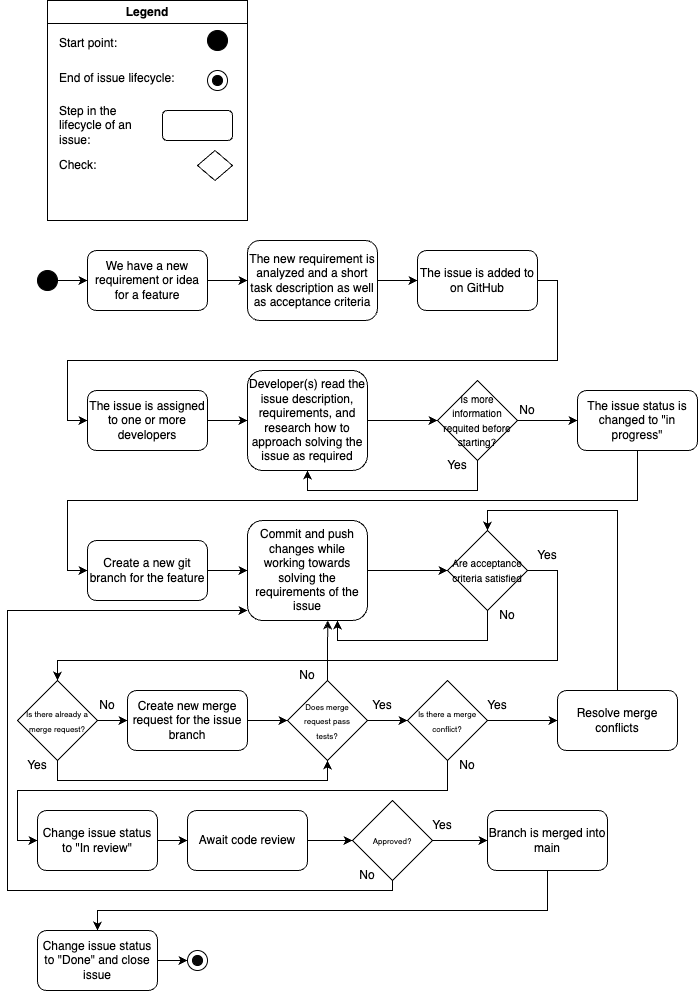

The diagram above was exported from draw.io. Its source (the exported page's mxGraphModel, read from the mxfile embedded in the PNG):
<mxGraphModel dx="1590" dy="2110" grid="1" gridSize="10" guides="1" tooltips="1" connect="1" arrows="1" fold="1" page="1" pageScale="1" pageWidth="850" pageHeight="1100" math="0" shadow="0">
  <root>
    <mxCell id="0" />
    <mxCell id="1" parent="0" />
    <mxCell id="afViN9S37lB5By26L2ex-8" style="edgeStyle=orthogonalEdgeStyle;rounded=0;orthogonalLoop=1;jettySize=auto;html=1;exitX=1;exitY=0.5;exitDx=0;exitDy=0;entryX=0;entryY=0.5;entryDx=0;entryDy=0;" edge="1" parent="1" source="afViN9S37lB5By26L2ex-1" target="afViN9S37lB5By26L2ex-2">
      <mxGeometry relative="1" as="geometry" />
    </mxCell>
    <mxCell id="afViN9S37lB5By26L2ex-1" value="" style="ellipse;whiteSpace=wrap;html=1;aspect=fixed;fillColor=#000000;" vertex="1" parent="1">
      <mxGeometry x="150" y="90" width="20" height="20" as="geometry" />
    </mxCell>
    <mxCell id="afViN9S37lB5By26L2ex-9" style="edgeStyle=orthogonalEdgeStyle;rounded=0;orthogonalLoop=1;jettySize=auto;html=1;entryX=0;entryY=0.5;entryDx=0;entryDy=0;" edge="1" parent="1" source="afViN9S37lB5By26L2ex-2" target="afViN9S37lB5By26L2ex-3">
      <mxGeometry relative="1" as="geometry" />
    </mxCell>
    <mxCell id="afViN9S37lB5By26L2ex-2" value="We have a new requirement or idea for a feature" style="rounded=1;whiteSpace=wrap;html=1;" vertex="1" parent="1">
      <mxGeometry x="200" y="70" width="120" height="60" as="geometry" />
    </mxCell>
    <mxCell id="afViN9S37lB5By26L2ex-10" style="edgeStyle=orthogonalEdgeStyle;rounded=0;orthogonalLoop=1;jettySize=auto;html=1;entryX=0;entryY=0.5;entryDx=0;entryDy=0;" edge="1" parent="1" source="afViN9S37lB5By26L2ex-3" target="afViN9S37lB5By26L2ex-4">
      <mxGeometry relative="1" as="geometry" />
    </mxCell>
    <mxCell id="afViN9S37lB5By26L2ex-3" value="The new requirement is analyzed and a short task description as well as acceptance criteria" style="rounded=1;whiteSpace=wrap;html=1;" vertex="1" parent="1">
      <mxGeometry x="360" y="60" width="130" height="80" as="geometry" />
    </mxCell>
    <mxCell id="afViN9S37lB5By26L2ex-4" value="The issue is added to on GitHub" style="rounded=1;whiteSpace=wrap;html=1;" vertex="1" parent="1">
      <mxGeometry x="530" y="70" width="120" height="60" as="geometry" />
    </mxCell>
    <mxCell id="afViN9S37lB5By26L2ex-12" style="edgeStyle=orthogonalEdgeStyle;rounded=0;orthogonalLoop=1;jettySize=auto;html=1;entryX=0;entryY=0.5;entryDx=0;entryDy=0;exitX=1;exitY=0.5;exitDx=0;exitDy=0;" edge="1" parent="1" source="afViN9S37lB5By26L2ex-4" target="afViN9S37lB5By26L2ex-6">
      <mxGeometry relative="1" as="geometry">
        <mxPoint x="750" y="130" as="sourcePoint" />
        <Array as="points">
          <mxPoint x="670" y="100" />
          <mxPoint x="670" y="180" />
          <mxPoint x="180" y="180" />
          <mxPoint x="180" y="240" />
        </Array>
      </mxGeometry>
    </mxCell>
    <mxCell id="afViN9S37lB5By26L2ex-18" style="edgeStyle=orthogonalEdgeStyle;rounded=0;orthogonalLoop=1;jettySize=auto;html=1;entryX=0;entryY=0.5;entryDx=0;entryDy=0;" edge="1" parent="1" source="afViN9S37lB5By26L2ex-6" target="afViN9S37lB5By26L2ex-15">
      <mxGeometry relative="1" as="geometry" />
    </mxCell>
    <mxCell id="afViN9S37lB5By26L2ex-6" value="The issue is assigned to one or more developers" style="rounded=1;whiteSpace=wrap;html=1;" vertex="1" parent="1">
      <mxGeometry x="200" y="210" width="120" height="60" as="geometry" />
    </mxCell>
    <mxCell id="afViN9S37lB5By26L2ex-19" style="edgeStyle=orthogonalEdgeStyle;rounded=0;orthogonalLoop=1;jettySize=auto;html=1;entryX=0;entryY=0.5;entryDx=0;entryDy=0;" edge="1" parent="1" source="afViN9S37lB5By26L2ex-15" target="afViN9S37lB5By26L2ex-16">
      <mxGeometry relative="1" as="geometry" />
    </mxCell>
    <mxCell id="afViN9S37lB5By26L2ex-15" value="Developer(s) read the issue description, requirements, and research how to approach solving the issue as required" style="rounded=1;whiteSpace=wrap;html=1;" vertex="1" parent="1">
      <mxGeometry x="360" y="190" width="120" height="100" as="geometry" />
    </mxCell>
    <mxCell id="afViN9S37lB5By26L2ex-17" style="edgeStyle=orthogonalEdgeStyle;rounded=0;orthogonalLoop=1;jettySize=auto;html=1;entryX=0.5;entryY=1;entryDx=0;entryDy=0;" edge="1" parent="1" source="afViN9S37lB5By26L2ex-16" target="afViN9S37lB5By26L2ex-15">
      <mxGeometry relative="1" as="geometry">
        <Array as="points">
          <mxPoint x="590" y="310" />
          <mxPoint x="420" y="310" />
        </Array>
      </mxGeometry>
    </mxCell>
    <mxCell id="afViN9S37lB5By26L2ex-20" style="edgeStyle=orthogonalEdgeStyle;rounded=0;orthogonalLoop=1;jettySize=auto;html=1;exitX=1;exitY=0.5;exitDx=0;exitDy=0;entryX=0;entryY=0.5;entryDx=0;entryDy=0;" edge="1" parent="1" source="afViN9S37lB5By26L2ex-16" target="afViN9S37lB5By26L2ex-22">
      <mxGeometry relative="1" as="geometry">
        <mxPoint x="640" y="240" as="targetPoint" />
      </mxGeometry>
    </mxCell>
    <mxCell id="afViN9S37lB5By26L2ex-16" value="&lt;span style=&quot;font-size: 10px;&quot;&gt;Is more information requited before starting?&lt;/span&gt;" style="rhombus;whiteSpace=wrap;html=1;" vertex="1" parent="1">
      <mxGeometry x="550" y="200" width="80" height="80" as="geometry" />
    </mxCell>
    <mxCell id="afViN9S37lB5By26L2ex-25" style="edgeStyle=orthogonalEdgeStyle;rounded=0;orthogonalLoop=1;jettySize=auto;html=1;entryX=0;entryY=0.5;entryDx=0;entryDy=0;" edge="1" parent="1" source="afViN9S37lB5By26L2ex-22" target="afViN9S37lB5By26L2ex-24">
      <mxGeometry relative="1" as="geometry">
        <Array as="points">
          <mxPoint x="750" y="320" />
          <mxPoint x="180" y="320" />
          <mxPoint x="180" y="390" />
        </Array>
      </mxGeometry>
    </mxCell>
    <mxCell id="afViN9S37lB5By26L2ex-22" value="The issue status is changed to &quot;in progress&quot;" style="rounded=1;whiteSpace=wrap;html=1;" vertex="1" parent="1">
      <mxGeometry x="690" y="210" width="120" height="60" as="geometry" />
    </mxCell>
    <mxCell id="afViN9S37lB5By26L2ex-27" style="edgeStyle=orthogonalEdgeStyle;rounded=0;orthogonalLoop=1;jettySize=auto;html=1;entryX=0;entryY=0.5;entryDx=0;entryDy=0;" edge="1" parent="1" source="afViN9S37lB5By26L2ex-24" target="afViN9S37lB5By26L2ex-26">
      <mxGeometry relative="1" as="geometry" />
    </mxCell>
    <mxCell id="afViN9S37lB5By26L2ex-24" value="Create a new git branch for the feature" style="rounded=1;whiteSpace=wrap;html=1;" vertex="1" parent="1">
      <mxGeometry x="200" y="360" width="120" height="60" as="geometry" />
    </mxCell>
    <mxCell id="afViN9S37lB5By26L2ex-28" style="edgeStyle=orthogonalEdgeStyle;rounded=0;orthogonalLoop=1;jettySize=auto;html=1;" edge="1" parent="1" source="afViN9S37lB5By26L2ex-26">
      <mxGeometry relative="1" as="geometry">
        <mxPoint x="560" y="390" as="targetPoint" />
      </mxGeometry>
    </mxCell>
    <mxCell id="afViN9S37lB5By26L2ex-26" value="Commit and push changes while working towards solving the requirements of the issue" style="rounded=1;whiteSpace=wrap;html=1;" vertex="1" parent="1">
      <mxGeometry x="360" y="340" width="120" height="100" as="geometry" />
    </mxCell>
    <mxCell id="afViN9S37lB5By26L2ex-30" style="edgeStyle=orthogonalEdgeStyle;rounded=0;orthogonalLoop=1;jettySize=auto;html=1;entryX=0.75;entryY=1;entryDx=0;entryDy=0;" edge="1" parent="1" source="afViN9S37lB5By26L2ex-29" target="afViN9S37lB5By26L2ex-26">
      <mxGeometry relative="1" as="geometry">
        <Array as="points">
          <mxPoint x="600" y="460" />
          <mxPoint x="450" y="460" />
        </Array>
      </mxGeometry>
    </mxCell>
    <mxCell id="afViN9S37lB5By26L2ex-60" style="edgeStyle=orthogonalEdgeStyle;rounded=0;orthogonalLoop=1;jettySize=auto;html=1;entryX=0.5;entryY=0;entryDx=0;entryDy=0;" edge="1" parent="1" source="afViN9S37lB5By26L2ex-29" target="afViN9S37lB5By26L2ex-66">
      <mxGeometry relative="1" as="geometry">
        <Array as="points">
          <mxPoint x="670" y="390" />
          <mxPoint x="670" y="480" />
          <mxPoint x="170" y="480" />
        </Array>
      </mxGeometry>
    </mxCell>
    <mxCell id="afViN9S37lB5By26L2ex-29" value="&lt;span style=&quot;font-size: 10px;&quot;&gt;Are acceptance criteria satisfied&lt;/span&gt;" style="rhombus;whiteSpace=wrap;html=1;" vertex="1" parent="1">
      <mxGeometry x="560" y="350" width="80" height="80" as="geometry" />
    </mxCell>
    <mxCell id="afViN9S37lB5By26L2ex-61" style="edgeStyle=orthogonalEdgeStyle;rounded=0;orthogonalLoop=1;jettySize=auto;html=1;entryX=0;entryY=0.5;entryDx=0;entryDy=0;" edge="1" parent="1" source="afViN9S37lB5By26L2ex-33" target="afViN9S37lB5By26L2ex-37">
      <mxGeometry relative="1" as="geometry" />
    </mxCell>
    <mxCell id="afViN9S37lB5By26L2ex-33" value="Create new merge request for the issue branch" style="rounded=1;whiteSpace=wrap;html=1;" vertex="1" parent="1">
      <mxGeometry x="240" y="510" width="120" height="60" as="geometry" />
    </mxCell>
    <mxCell id="afViN9S37lB5By26L2ex-40" style="edgeStyle=orthogonalEdgeStyle;rounded=0;orthogonalLoop=1;jettySize=auto;html=1;" edge="1" parent="1" source="afViN9S37lB5By26L2ex-37" target="afViN9S37lB5By26L2ex-39">
      <mxGeometry relative="1" as="geometry" />
    </mxCell>
    <mxCell id="afViN9S37lB5By26L2ex-37" value="&lt;font style=&quot;font-size: 8px;&quot;&gt;Does merge &lt;br&gt;request pass &lt;br&gt;tests?&lt;/font&gt;" style="rhombus;whiteSpace=wrap;html=1;" vertex="1" parent="1">
      <mxGeometry x="400" y="500" width="80" height="80" as="geometry" />
    </mxCell>
    <mxCell id="afViN9S37lB5By26L2ex-45" style="edgeStyle=orthogonalEdgeStyle;rounded=0;orthogonalLoop=1;jettySize=auto;html=1;entryX=0;entryY=0.5;entryDx=0;entryDy=0;" edge="1" parent="1" source="afViN9S37lB5By26L2ex-39" target="afViN9S37lB5By26L2ex-44">
      <mxGeometry relative="1" as="geometry" />
    </mxCell>
    <mxCell id="afViN9S37lB5By26L2ex-78" style="edgeStyle=orthogonalEdgeStyle;rounded=0;orthogonalLoop=1;jettySize=auto;html=1;entryX=0;entryY=0.5;entryDx=0;entryDy=0;" edge="1" parent="1" source="afViN9S37lB5By26L2ex-39" target="afViN9S37lB5By26L2ex-49">
      <mxGeometry relative="1" as="geometry">
        <Array as="points">
          <mxPoint x="560" y="610" />
          <mxPoint x="130" y="610" />
          <mxPoint x="130" y="660" />
        </Array>
      </mxGeometry>
    </mxCell>
    <mxCell id="afViN9S37lB5By26L2ex-39" value="&lt;font style=&quot;font-size: 8px;&quot;&gt;Is there a merge conflict?&lt;/font&gt;" style="rhombus;whiteSpace=wrap;html=1;" vertex="1" parent="1">
      <mxGeometry x="520" y="500" width="80" height="80" as="geometry" />
    </mxCell>
    <mxCell id="afViN9S37lB5By26L2ex-65" style="edgeStyle=orthogonalEdgeStyle;rounded=0;orthogonalLoop=1;jettySize=auto;html=1;entryX=0.5;entryY=0;entryDx=0;entryDy=0;" edge="1" parent="1" source="afViN9S37lB5By26L2ex-44" target="afViN9S37lB5By26L2ex-29">
      <mxGeometry relative="1" as="geometry">
        <Array as="points">
          <mxPoint x="730" y="330" />
          <mxPoint x="600" y="330" />
        </Array>
      </mxGeometry>
    </mxCell>
    <mxCell id="afViN9S37lB5By26L2ex-44" value="Resolve merge conflicts" style="rounded=1;whiteSpace=wrap;html=1;" vertex="1" parent="1">
      <mxGeometry x="670" y="510" width="120" height="60" as="geometry" />
    </mxCell>
    <mxCell id="afViN9S37lB5By26L2ex-118" style="edgeStyle=orthogonalEdgeStyle;rounded=0;orthogonalLoop=1;jettySize=auto;html=1;exitX=1;exitY=0.5;exitDx=0;exitDy=0;" edge="1" parent="1" source="afViN9S37lB5By26L2ex-49" target="afViN9S37lB5By26L2ex-79">
      <mxGeometry relative="1" as="geometry" />
    </mxCell>
    <mxCell id="afViN9S37lB5By26L2ex-49" value="Change issue status to &quot;In review&quot;" style="rounded=1;whiteSpace=wrap;html=1;" vertex="1" parent="1">
      <mxGeometry x="150" y="630" width="120" height="60" as="geometry" />
    </mxCell>
    <mxCell id="afViN9S37lB5By26L2ex-55" value="No" style="text;html=1;strokeColor=none;fillColor=none;align=center;verticalAlign=middle;whiteSpace=wrap;rounded=0;" vertex="1" parent="1">
      <mxGeometry x="590" y="420" width="60" height="30" as="geometry" />
    </mxCell>
    <mxCell id="afViN9S37lB5By26L2ex-57" value="No" style="text;html=1;strokeColor=none;fillColor=none;align=center;verticalAlign=middle;whiteSpace=wrap;rounded=0;" vertex="1" parent="1">
      <mxGeometry x="610" y="215" width="60" height="30" as="geometry" />
    </mxCell>
    <mxCell id="afViN9S37lB5By26L2ex-58" value="Yes" style="text;html=1;strokeColor=none;fillColor=none;align=center;verticalAlign=middle;whiteSpace=wrap;rounded=0;" vertex="1" parent="1">
      <mxGeometry x="540" y="270" width="60" height="30" as="geometry" />
    </mxCell>
    <mxCell id="afViN9S37lB5By26L2ex-63" value="No" style="text;html=1;strokeColor=none;fillColor=none;align=center;verticalAlign=middle;whiteSpace=wrap;rounded=0;" vertex="1" parent="1">
      <mxGeometry x="390" y="480" width="60" height="30" as="geometry" />
    </mxCell>
    <mxCell id="afViN9S37lB5By26L2ex-64" value="Yes" style="text;html=1;strokeColor=none;fillColor=none;align=center;verticalAlign=middle;whiteSpace=wrap;rounded=0;" vertex="1" parent="1">
      <mxGeometry x="630" y="350" width="60" height="50" as="geometry" />
    </mxCell>
    <mxCell id="afViN9S37lB5By26L2ex-68" style="edgeStyle=orthogonalEdgeStyle;rounded=0;orthogonalLoop=1;jettySize=auto;html=1;exitX=1;exitY=0.5;exitDx=0;exitDy=0;entryX=0;entryY=0.5;entryDx=0;entryDy=0;" edge="1" parent="1" source="afViN9S37lB5By26L2ex-66" target="afViN9S37lB5By26L2ex-33">
      <mxGeometry relative="1" as="geometry" />
    </mxCell>
    <mxCell id="afViN9S37lB5By26L2ex-69" style="edgeStyle=orthogonalEdgeStyle;rounded=0;orthogonalLoop=1;jettySize=auto;html=1;entryX=0.5;entryY=1;entryDx=0;entryDy=0;" edge="1" parent="1" source="afViN9S37lB5By26L2ex-66" target="afViN9S37lB5By26L2ex-37">
      <mxGeometry relative="1" as="geometry">
        <Array as="points">
          <mxPoint x="170" y="600" />
          <mxPoint x="440" y="600" />
        </Array>
      </mxGeometry>
    </mxCell>
    <mxCell id="afViN9S37lB5By26L2ex-66" value="&lt;font style=&quot;font-size: 8px;&quot;&gt;Is there already a merge request?&lt;/font&gt;" style="rhombus;whiteSpace=wrap;html=1;" vertex="1" parent="1">
      <mxGeometry x="130" y="500" width="80" height="80" as="geometry" />
    </mxCell>
    <mxCell id="afViN9S37lB5By26L2ex-70" value="No" style="text;html=1;strokeColor=none;fillColor=none;align=center;verticalAlign=middle;whiteSpace=wrap;rounded=0;" vertex="1" parent="1">
      <mxGeometry x="190" y="510" width="60" height="30" as="geometry" />
    </mxCell>
    <mxCell id="afViN9S37lB5By26L2ex-71" value="Yes" style="text;html=1;strokeColor=none;fillColor=none;align=center;verticalAlign=middle;whiteSpace=wrap;rounded=0;" vertex="1" parent="1">
      <mxGeometry x="120" y="570" width="60" height="30" as="geometry" />
    </mxCell>
    <mxCell id="afViN9S37lB5By26L2ex-72" value="Yes" style="text;html=1;strokeColor=none;fillColor=none;align=center;verticalAlign=middle;whiteSpace=wrap;rounded=0;" vertex="1" parent="1">
      <mxGeometry x="465" y="510" width="60" height="30" as="geometry" />
    </mxCell>
    <mxCell id="afViN9S37lB5By26L2ex-73" value="Yes" style="text;html=1;strokeColor=none;fillColor=none;align=center;verticalAlign=middle;whiteSpace=wrap;rounded=0;" vertex="1" parent="1">
      <mxGeometry x="580" y="510" width="60" height="30" as="geometry" />
    </mxCell>
    <mxCell id="afViN9S37lB5By26L2ex-77" value="No" style="text;html=1;strokeColor=none;fillColor=none;align=center;verticalAlign=middle;whiteSpace=wrap;rounded=0;" vertex="1" parent="1">
      <mxGeometry x="550" y="570" width="60" height="30" as="geometry" />
    </mxCell>
    <mxCell id="afViN9S37lB5By26L2ex-119" style="edgeStyle=orthogonalEdgeStyle;rounded=0;orthogonalLoop=1;jettySize=auto;html=1;entryX=0;entryY=0.5;entryDx=0;entryDy=0;" edge="1" parent="1" source="afViN9S37lB5By26L2ex-79" target="afViN9S37lB5By26L2ex-80">
      <mxGeometry relative="1" as="geometry" />
    </mxCell>
    <mxCell id="afViN9S37lB5By26L2ex-79" value="Await code review" style="rounded=1;whiteSpace=wrap;html=1;" vertex="1" parent="1">
      <mxGeometry x="300" y="630" width="120" height="60" as="geometry" />
    </mxCell>
    <mxCell id="afViN9S37lB5By26L2ex-86" style="edgeStyle=orthogonalEdgeStyle;rounded=0;orthogonalLoop=1;jettySize=auto;html=1;" edge="1" parent="1" source="afViN9S37lB5By26L2ex-80">
      <mxGeometry relative="1" as="geometry">
        <mxPoint x="600" y="660" as="targetPoint" />
      </mxGeometry>
    </mxCell>
    <mxCell id="afViN9S37lB5By26L2ex-80" value="&lt;span style=&quot;font-size: 8px;&quot;&gt;Approved?&lt;/span&gt;" style="rhombus;whiteSpace=wrap;html=1;" vertex="1" parent="1">
      <mxGeometry x="465" y="620" width="80" height="80" as="geometry" />
    </mxCell>
    <mxCell id="afViN9S37lB5By26L2ex-81" style="edgeStyle=orthogonalEdgeStyle;rounded=0;orthogonalLoop=1;jettySize=auto;html=1;" edge="1" parent="1" source="afViN9S37lB5By26L2ex-80">
      <mxGeometry relative="1" as="geometry">
        <mxPoint x="360" y="430" as="targetPoint" />
        <Array as="points">
          <mxPoint x="505" y="710" />
          <mxPoint x="120" y="710" />
          <mxPoint x="120" y="430" />
        </Array>
      </mxGeometry>
    </mxCell>
    <mxCell id="afViN9S37lB5By26L2ex-84" style="edgeStyle=orthogonalEdgeStyle;rounded=0;orthogonalLoop=1;jettySize=auto;html=1;entryX=0.669;entryY=0.999;entryDx=0;entryDy=0;entryPerimeter=0;" edge="1" parent="1" source="afViN9S37lB5By26L2ex-37" target="afViN9S37lB5By26L2ex-26">
      <mxGeometry relative="1" as="geometry" />
    </mxCell>
    <mxCell id="afViN9S37lB5By26L2ex-85" value="No" style="text;html=1;strokeColor=none;fillColor=none;align=center;verticalAlign=middle;whiteSpace=wrap;rounded=0;" vertex="1" parent="1">
      <mxGeometry x="450" y="680" width="60" height="30" as="geometry" />
    </mxCell>
    <mxCell id="afViN9S37lB5By26L2ex-89" style="edgeStyle=orthogonalEdgeStyle;rounded=0;orthogonalLoop=1;jettySize=auto;html=1;entryX=0.5;entryY=0;entryDx=0;entryDy=0;" edge="1" parent="1" source="afViN9S37lB5By26L2ex-87" target="afViN9S37lB5By26L2ex-88">
      <mxGeometry relative="1" as="geometry">
        <Array as="points">
          <mxPoint x="660" y="730" />
          <mxPoint x="210" y="730" />
        </Array>
      </mxGeometry>
    </mxCell>
    <mxCell id="afViN9S37lB5By26L2ex-87" value="Branch is merged into main" style="rounded=1;whiteSpace=wrap;html=1;" vertex="1" parent="1">
      <mxGeometry x="600" y="630" width="120" height="60" as="geometry" />
    </mxCell>
    <mxCell id="afViN9S37lB5By26L2ex-92" style="edgeStyle=orthogonalEdgeStyle;rounded=0;orthogonalLoop=1;jettySize=auto;html=1;exitX=1;exitY=0.5;exitDx=0;exitDy=0;entryX=0;entryY=0.5;entryDx=0;entryDy=0;" edge="1" parent="1" source="afViN9S37lB5By26L2ex-88">
      <mxGeometry relative="1" as="geometry">
        <mxPoint x="300" y="779.9999999999998" as="targetPoint" />
      </mxGeometry>
    </mxCell>
    <mxCell id="afViN9S37lB5By26L2ex-88" value="Change issue status to &quot;Done&quot; and close issue" style="rounded=1;whiteSpace=wrap;html=1;" vertex="1" parent="1">
      <mxGeometry x="150" y="750" width="120" height="60" as="geometry" />
    </mxCell>
    <mxCell id="afViN9S37lB5By26L2ex-93" value="" style="ellipse;whiteSpace=wrap;html=1;aspect=fixed;" vertex="1" parent="1">
      <mxGeometry x="300" y="770" width="20" height="20" as="geometry" />
    </mxCell>
    <mxCell id="afViN9S37lB5By26L2ex-94" value="" style="ellipse;whiteSpace=wrap;html=1;aspect=fixed;fillColor=#080808;" vertex="1" parent="1">
      <mxGeometry x="305" y="775" width="10" height="10" as="geometry" />
    </mxCell>
    <mxCell id="afViN9S37lB5By26L2ex-107" value="Legend" style="swimlane;whiteSpace=wrap;html=1;" vertex="1" parent="1">
      <mxGeometry x="160" y="-180" width="200" height="220" as="geometry" />
    </mxCell>
    <mxCell id="afViN9S37lB5By26L2ex-108" value="" style="ellipse;whiteSpace=wrap;html=1;aspect=fixed;fillColor=#000000;" vertex="1" parent="afViN9S37lB5By26L2ex-107">
      <mxGeometry x="160" y="30" width="20" height="20" as="geometry" />
    </mxCell>
    <mxCell id="afViN9S37lB5By26L2ex-109" value="" style="rounded=1;whiteSpace=wrap;html=1;" vertex="1" parent="afViN9S37lB5By26L2ex-107">
      <mxGeometry x="115" y="110" width="70" height="30" as="geometry" />
    </mxCell>
    <mxCell id="afViN9S37lB5By26L2ex-110" value="" style="rhombus;whiteSpace=wrap;html=1;" vertex="1" parent="afViN9S37lB5By26L2ex-107">
      <mxGeometry x="150" y="150" width="35" height="30" as="geometry" />
    </mxCell>
    <mxCell id="afViN9S37lB5By26L2ex-111" value="Start point:" style="text;html=1;strokeColor=none;fillColor=none;align=left;verticalAlign=middle;whiteSpace=wrap;rounded=0;" vertex="1" parent="afViN9S37lB5By26L2ex-107">
      <mxGeometry x="10" y="35" width="120" height="15" as="geometry" />
    </mxCell>
    <mxCell id="afViN9S37lB5By26L2ex-112" value="Step in the lifecycle of an issue:" style="text;html=1;strokeColor=none;fillColor=none;align=left;verticalAlign=middle;whiteSpace=wrap;rounded=0;" vertex="1" parent="afViN9S37lB5By26L2ex-107">
      <mxGeometry x="10" y="115" width="92.5" height="20" as="geometry" />
    </mxCell>
    <mxCell id="afViN9S37lB5By26L2ex-113" value="Check:" style="text;html=1;strokeColor=none;fillColor=none;align=left;verticalAlign=middle;whiteSpace=wrap;rounded=0;" vertex="1" parent="afViN9S37lB5By26L2ex-107">
      <mxGeometry x="10" y="155" width="92.5" height="20" as="geometry" />
    </mxCell>
    <mxCell id="afViN9S37lB5By26L2ex-114" value="End of issue lifecycle:" style="text;html=1;strokeColor=none;fillColor=none;align=left;verticalAlign=middle;whiteSpace=wrap;rounded=0;" vertex="1" parent="afViN9S37lB5By26L2ex-107">
      <mxGeometry x="10" y="70" width="120" height="15" as="geometry" />
    </mxCell>
    <mxCell id="afViN9S37lB5By26L2ex-115" value="" style="ellipse;whiteSpace=wrap;html=1;aspect=fixed;" vertex="1" parent="afViN9S37lB5By26L2ex-107">
      <mxGeometry x="160" y="70" width="20" height="20" as="geometry" />
    </mxCell>
    <mxCell id="afViN9S37lB5By26L2ex-116" value="" style="ellipse;whiteSpace=wrap;html=1;aspect=fixed;fillColor=#000000;" vertex="1" parent="afViN9S37lB5By26L2ex-107">
      <mxGeometry x="165" y="75" width="10" height="10" as="geometry" />
    </mxCell>
    <mxCell id="afViN9S37lB5By26L2ex-120" value="Yes" style="text;html=1;strokeColor=none;fillColor=none;align=center;verticalAlign=middle;whiteSpace=wrap;rounded=0;" vertex="1" parent="1">
      <mxGeometry x="525" y="630" width="60" height="30" as="geometry" />
    </mxCell>
  </root>
</mxGraphModel>